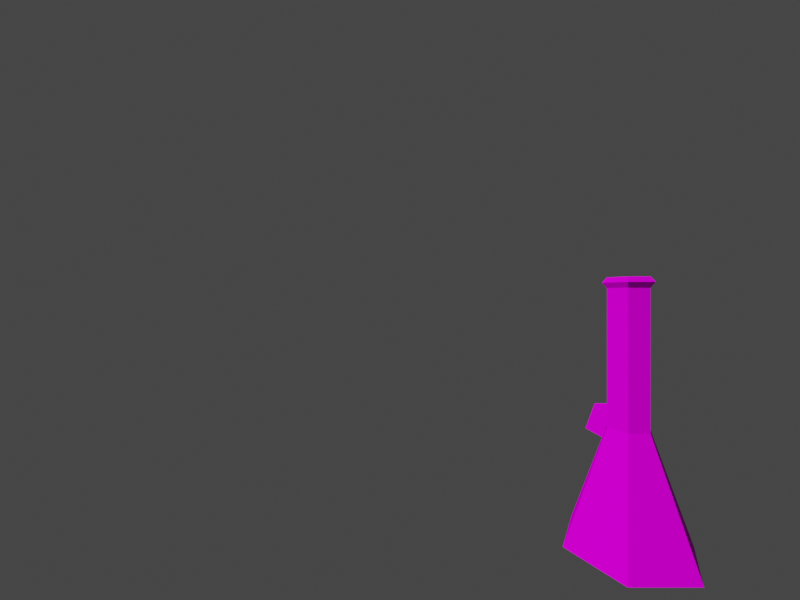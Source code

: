# Source: bong.blend  (saved by Blender 2.93.21; exported with 4.5.12 LTS)
import bpy
from mathutils import Matrix  # noqa: F401  (used for matrix-valued properties, if any)

bpy.ops.wm.read_factory_settings(use_empty=True)
scene = bpy.context.scene
scene.name = 'Scene'

# ---- images (referenced by path relative to the original .blend; pixels are not part of the script)
import os
ASSET_DIR = os.environ.get("B2B_ASSET_DIR", "")  # directory of the original .blend (textures are referenced by path, not embedded)
HERE = os.path.dirname(os.path.abspath(__file__))  # packed textures are extracted next to this script under _unpacked/

def load_image(name, relpath, width, height, colorspace="sRGB"):
    """Load a texture the original file referenced (path relative to the .blend, or extracted next to this script)."""
    p = next((c for c in (os.path.join(HERE, relpath), os.path.join(ASSET_DIR, relpath)) if relpath and os.path.exists(c)), "")
    if p:
        img = bpy.data.images.load(p, check_existing=True)
        img.name = name
    else:  # same state as the original file: an image datablock whose file is absent (Cycles renders it pink)
        img = bpy.data.images.new(name, width, height)
        img.source = "FILE"
        img.filepath = "//" + (relpath or name)
    img.colorspace_settings.name = colorspace
    return img
img_test2_i4_png = load_image('test2.i4.png', 'test2.i4.png', 1024, 1024, 'sRGB')

# ---- materials (node trees are filled in below, after node groups)
mat_rom__test2_i4_sprite = bpy.data.materials.new('rom:/test2.i4.sprite')
mat_rom__test2_i4_sprite.use_transparent_shadow = False
mat_rom__test2_i4_sprite.diffuse_color = (1.0, 1.0, 1.0, 1.0)

# ---- material node trees
mat_rom__test2_i4_sprite.use_nodes = True; mat_rom__test2_i4_sprite.node_tree.nodes.clear()
_N = mat_rom__test2_i4_sprite.node_tree.nodes; _L = mat_rom__test2_i4_sprite.node_tree.links
n0 = _N.new('ShaderNodeOutputMaterial'); n0.name = 'Material Output'; n0.location = (320, 270)
n1 = _N.new('ShaderNodeBsdfDiffuse'); n1.name = 'Diffuse BSDF'; n1.location = (25, 225)
n2 = _N.new('ShaderNodeTexImage'); n2.name = 'Image Texture'; n2.location = (-339, 220)
n2.image = img_test2_i4_png
_L.new(n2.outputs[0], n1.inputs[0])
_L.new(n1.outputs[0], n0.inputs[0])
n0.is_active_output = True

# ---- world
world_world = bpy.data.worlds.new('World'); scene.world = world_world
world_world.use_nodes = True; world_world.node_tree.nodes.clear()
_N = world_world.node_tree.nodes; _L = world_world.node_tree.links
n0 = _N.new('ShaderNodeOutputWorld'); n0.name = 'World Output'; n0.location = (300, 300)
n1 = _N.new('ShaderNodeBackground'); n1.name = 'Background'; n1.location = (10, 300)
n1.inputs[0].default_value = (0.05088, 0.05088, 0.05088, 1.0)
_L.new(n1.outputs[0], n0.inputs[0])
n0.is_active_output = True
world_world.color = (0.05088, 0.05088, 0.05088)
world_world.use_sun_shadow = False
world_world.sun_shadow_jitter_overblur = 0.0

# ---- cameras
cam_camera_001 = bpy.data.cameras.new('Camera.001')
cam_camera_001.lens = 18.0
cam_camera_001.show_background_images = True
cam_camera_001.lens_unit = 'FOV'

# ---- meshes
me_bong = bpy.data.meshes.new('Bong')
me_bong.from_pydata([(-1.141e-06, 0.3927, -0.3453), (-0.1525, 0.04205, 0.2381), (-0.1525, -0.04205, 0.2381), (-1.107e-06, -0.3927, -0.3453), (0.3401, -0.1963, -0.3453), (0.3401, 0.1963, -0.3453), (-1.015e-06, 0.1276, 0.3688), (-0.1243, 0.0258, 0.3257), (-0.1243, -0.0258, 0.3257), (-1.003e-06, -0.1276, 0.3688), (0.1105, -0.06379, 0.3688), (0.1105, 0.06379, 0.3688), (-1.015e-06, 0.1276, 1.204), (-0.1105, 0.06379, 1.204), (-0.1105, -0.06379, 1.204), (-1.003e-06, -0.1276, 1.204), (0.1105, -0.06379, 1.204), (0.1105, 0.06379, 1.204), (-1.015e-06, 0.1276, 1.268), (-0.1105, 0.06379, 1.268), (-0.1105, -0.06379, 1.268), (-1.003e-06, -0.1276, 1.268), (0.1105, -0.06379, 1.268), (0.1105, 0.06379, 1.268), (0.1362, -0.07861, 1.236), (0.1362, 0.07861, 1.236), (-0.1362, -0.07861, 1.236), (-1.015e-06, -0.1572, 1.236), (-1.029e-06, 0.1572, 1.236), (-0.1362, 0.07861, 1.236), (-1.108e-06, 0.3226, -0.3018), (-0.2794, 0.1613, -0.3018), (-0.2794, -0.1613, -0.3018), (-1.079e-06, -0.3226, -0.3018), (0.2794, -0.1613, -0.3018), (0.2794, 0.1613, -0.3018), (0.08677, 0.0501, 0.2783), (-1.001e-06, 0.1002, 0.2783), (-9.927e-07, -0.1002, 0.2783), (0.08677, -0.0501, 0.2783), (-0.08678, 0.0501, 0.2783), (-0.08678, -0.0501, 0.2783), (-1.003e-06, 0.1029, 1.234), (0.08912, -0.05146, 1.234), (-0.08913, -0.05146, 1.234), (0.08912, 0.05146, 1.234), (-9.937e-07, -0.1029, 1.234), (-0.08913, 0.05146, 1.234), (-0.3401, -0.1963, -0.3453), (-0.3401, 0.1963, -0.3453), (-0.1105, -0.06379, 0.3688), (-0.1105, 0.06379, 0.3688), (-0.3542, -0.06429, 0.2707), (-0.3542, 0.06429, 0.2707), (-0.3072, -0.03719, 0.4167), (-0.3072, 0.03719, 0.4167), (-0.3606, -0.08935, 0.2507), (-0.3606, 0.08935, 0.2507), (-0.3008, -0.05482, 0.4367), (-0.3008, 0.05482, 0.4367), (-0.16, -0.01965, 0.2643), (-0.16, 0.01965, 0.2643), (-0.1457, -0.01137, 0.3089), (-0.1457, 0.01137, 0.3089)], [], [(5, 11, 10, 4), (3, 9, 50, 48), (49, 51, 6, 0), (0, 6, 11, 5), (4, 10, 9, 3), (7, 1, 57, 59), (6, 12, 17, 11), (10, 16, 15, 9), (50, 14, 13, 51), (11, 17, 16, 10), (9, 15, 14, 50), (51, 13, 12, 6), (25, 23, 22, 24), (27, 21, 20, 26), (29, 19, 18, 28), (28, 18, 23, 25), (24, 22, 21, 27), (26, 20, 19, 29), (14, 26, 29, 13), (16, 24, 27, 15), (12, 28, 25, 17), (13, 29, 28, 12), (15, 27, 26, 14), (17, 25, 24, 16), (37, 30, 35, 36), (39, 34, 33, 38), (41, 32, 31, 40), (36, 35, 34, 39), (38, 33, 32, 41), (40, 31, 30, 37), (47, 40, 37, 42), (46, 38, 41, 44), (45, 36, 39, 43), (44, 41, 40, 47), (43, 39, 38, 46), (42, 37, 36, 45), (31, 32, 33, 34, 35, 30), (49, 0, 5, 4, 3, 48), (18, 42, 45, 23), (22, 43, 46, 21), (20, 44, 47, 19), (23, 45, 43, 22), (21, 46, 44, 20), (19, 47, 42, 18), (2, 1, 49, 48), (7, 8, 50, 51), (8, 2, 48, 50), (1, 7, 51, 49), (55, 53, 61, 63), (8, 7, 59, 58), (2, 8, 58, 56), (1, 2, 56, 57), (52, 53, 57, 56), (55, 54, 58, 59), (54, 52, 56, 58), (53, 55, 59, 57), (60, 62, 63, 61), (54, 55, 63, 62), (52, 54, 62, 60), (53, 52, 60, 61)])
_uv = me_bong.uv_layers.new(name='UVMap')
_uv.uv.foreach_set('vector', [0.1304, 0.04731, 0.1147, 0.1604, 0.1217, 0.1591, 0.1302, 0.0, 0.126, 0.04392, 0.1219, 0.1623, 0.1192, 0.1661, 0.1232, 0.06798, 0.1238, 0.08008, 0.1173, 0.1626, 0.1145, 0.1622, 0.1247, 0.07102, 0.1247, 0.07102, 0.1145, 0.1622, 0.1147, 0.1604, 0.1304, 0.04731, 0.1302, 0.0, 0.1217, 0.1591, 0.1219, 0.1623, 0.126, 0.04392, 0.7692, 0.126, 0.7703, 0.1157, 0.7715, 0.1194, 0.7701, 0.1216, 0.1145, 0.1622, 0.08182, 0.8304, 0.06594, 0.866, 0.1147, 0.1604, 0.1217, 0.1591, 0.05546, 0.829, 0.05914, 0.7935, 0.1219, 0.1623, 0.1192, 0.1661, 0.07223, 0.7805, 0.08334, 0.7949, 0.1173, 0.1626, 0.1147, 0.1604, 0.06594, 0.866, 0.05546, 0.829, 0.1217, 0.1591, 0.1219, 0.1623, 0.05914, 0.7935, 0.07223, 0.7805, 0.1192, 0.1661, 0.1173, 0.1626, 0.08334, 0.7949, 0.08182, 0.8304, 0.1145, 0.1622, 0.06199, 0.9346, 0.05587, 1.0, 0.02516, 0.8625, 0.03942, 0.8459, 0.04817, 0.7938, 0.03822, 0.7947, 0.07281, 0.7743, 0.07226, 0.7769, 0.0937, 0.7967, 0.1039, 0.7996, 0.1067, 0.8687, 0.09475, 0.849, 0.09475, 0.849, 0.1067, 0.8687, 0.05587, 1.0, 0.06199, 0.9346, 0.03942, 0.8459, 0.02516, 0.8625, 0.03822, 0.7947, 0.04817, 0.7938, 0.07226, 0.7769, 0.07281, 0.7743, 0.1039, 0.7996, 0.0937, 0.7967, 0.07223, 0.7805, 0.07226, 0.7769, 0.0937, 0.7967, 0.08334, 0.7949, 0.05546, 0.829, 0.03942, 0.8459, 0.04817, 0.7938, 0.05914, 0.7935, 0.08182, 0.8304, 0.09475, 0.849, 0.06199, 0.9346, 0.06594, 0.866, 0.08334, 0.7949, 0.0937, 0.7967, 0.09475, 0.849, 0.08182, 0.8304, 0.05914, 0.7935, 0.04817, 0.7938, 0.07226, 0.7769, 0.07223, 0.7805, 0.06594, 0.866, 0.06199, 0.9346, 0.03942, 0.8459, 0.05546, 0.829, 0.1561, 0.04503, 0.2183, 0.03018, 0.1801, 0.0, 0.1609, 0.06515, 0.1814, 0.07106, 0.1374, 0.02464, 0.1304, 0.07281, 0.1964, 0.05685, 0.1913, 0.03618, 0.1731, 0.09745, 0.2183, 0.07946, 0.1715, 0.03027, 0.1609, 0.06515, 0.1801, 0.0, 0.1374, 0.02464, 0.1814, 0.07106, 0.1964, 0.05685, 0.1304, 0.07281, 0.1731, 0.09745, 0.1913, 0.03618, 0.1715, 0.03027, 0.2183, 0.07946, 0.2183, 0.03018, 0.1561, 0.04503, 0.1691, 0.08213, 0.1715, 0.03027, 0.1561, 0.04503, 0.2007, 0.07339, 0.1527, 0.02889, 0.1964, 0.05685, 0.1913, 0.03618, 0.1444, 0.0606, 0.207, 0.04125, 0.1609, 0.06515, 0.1814, 0.07106, 0.1837, 0.01827, 0.1444, 0.0606, 0.1913, 0.03618, 0.1715, 0.03027, 0.1691, 0.08213, 0.1837, 0.01827, 0.1814, 0.07106, 0.1964, 0.05685, 0.1527, 0.02889, 0.2007, 0.07339, 0.1561, 0.04503, 0.1609, 0.06515, 0.207, 0.04125, 0.2183, 0.07946, 0.1731, 0.09745, 0.1304, 0.07281, 0.1374, 0.02464, 0.1801, 0.0, 0.2183, 0.03018, 0.1238, 0.08008, 0.1247, 0.07102, 0.1304, 0.04731, 0.1302, 0.0, 0.126, 0.04392, 0.1232, 0.06798, 0.1067, 0.8687, 0.1304, 0.8841, 0.05344, 0.9934, 0.05587, 1.0, 0.02516, 0.8625, 0.0, 0.8712, 0.02402, 0.7887, 0.03822, 0.7947, 0.07281, 0.7743, 0.07443, 0.7649, 0.1204, 0.7974, 0.1039, 0.7996, 0.05587, 1.0, 0.05344, 0.9934, 0.0, 0.8712, 0.02516, 0.8625, 0.03822, 0.7947, 0.02402, 0.7887, 0.07443, 0.7649, 0.07281, 0.7743, 0.1039, 0.7996, 0.1204, 0.7974, 0.1304, 0.8841, 0.1067, 0.8687, 0.1228, 0.1466, 0.1207, 0.1428, 0.1238, 0.08008, 0.1232, 0.06798, 0.1196, 0.1531, 0.1206, 0.1553, 0.1192, 0.1661, 0.1173, 0.1626, 0.1206, 0.1553, 0.1228, 0.1466, 0.1232, 0.06798, 0.1192, 0.1661, 0.1207, 0.1428, 0.1196, 0.1531, 0.1173, 0.1626, 0.1238, 0.08008, 0.8123, 0.1408, 0.8129, 0.1398, 0.8128, 0.1405, 0.8127, 0.1405, 0.7702, 0.1282, 0.7692, 0.126, 0.7701, 0.1216, 0.7708, 0.122, 0.7725, 0.1196, 0.7702, 0.1282, 0.7708, 0.122, 0.7711, 0.1202, 0.7703, 0.1157, 0.7725, 0.1196, 0.7711, 0.1202, 0.7715, 0.1194, 0.813, 0.1402, 0.8129, 0.1398, 0.8133, 0.1391, 0.8129, 0.1399, 0.8123, 0.1408, 0.8127, 0.1411, 0.8127, 0.1417, 0.8119, 0.1412, 0.8127, 0.1411, 0.813, 0.1402, 0.8129, 0.1399, 0.8127, 0.1417, 0.8129, 0.1398, 0.8123, 0.1408, 0.8119, 0.1412, 0.8133, 0.1391, 0.8126, 0.1404, 0.8127, 0.1404, 0.8127, 0.1405, 0.8128, 0.1405, 0.8127, 0.1411, 0.8123, 0.1408, 0.8127, 0.1405, 0.8127, 0.1404, 0.813, 0.1402, 0.8127, 0.1411, 0.8127, 0.1404, 0.8126, 0.1404, 0.8129, 0.1398, 0.813, 0.1402, 0.8126, 0.1404, 0.8128, 0.1405])
me_bong.materials.append(mat_rom__test2_i4_sprite)
me_bong.use_remesh_fix_poles = True
me_bong.use_remesh_preserve_attributes = False
me_bong.update()

# ---- objects
ob_bong = bpy.data.objects.new('Bong', me_bong)
ob_camera = bpy.data.objects.new('Camera', cam_camera_001)

# ---- transforms, parenting, visibility, modifiers, constraints
ob_bong.location = (0.0, 0.0, -0.03263)
ob_camera.location = (2.397, -1.367, 1.1)
ob_camera.rotation_euler = (1.571, 0.0, -4.712)

# ---- collection membership
scene.collection.objects.link(ob_bong)
scene.collection.objects.link(ob_camera)

# ---- scene / render settings (as saved in the file)
scene.camera = ob_camera
scene.frame_start = 0; scene.frame_end = 96; scene.frame_set(28)
scene.render.engine = 'BLENDER_EEVEE_NEXT'
scene.render.resolution_x = 320
scene.render.resolution_y = 240
scene.cycles.use_denoising = False
scene.cycles.samples = 128
scene.cycles.sampling_pattern = 'TABULATED_SOBOL'
scene.cycles.use_adaptive_sampling = False
scene.cycles.use_light_tree = False
scene.view_settings.view_transform = 'Filmic'
bpy.context.view_layer.update()

# ---- added for rendering (the .blend has no usable light): sun
light_auto_sun = bpy.data.lights.new('AutoSun', 'SUN')
light_auto_sun.energy = 3.0
light_auto_sun.angle = 0.0523599
ob_auto_sun = bpy.data.objects.new('AutoSun', light_auto_sun)
scene.collection.objects.link(ob_auto_sun)
ob_auto_sun.rotation_euler = (0.872665, 0.174533, 0.523599)
bpy.context.view_layer.update()
